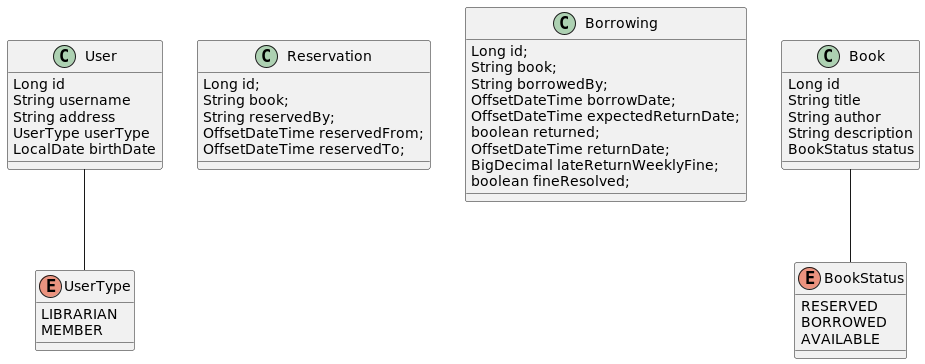

The diagram above was rendered by PlantUML. Its source (embedded in the PNG):
@startuml


class User {
Long id
String username
String address
UserType userType
LocalDate birthDate
}

class Reservation {
Long id;
String book;
String reservedBy;
OffsetDateTime reservedFrom;
OffsetDateTime reservedTo;
}

class Borrowing {
Long id;
String book;
String borrowedBy;
OffsetDateTime borrowDate;
OffsetDateTime expectedReturnDate;
boolean returned;
OffsetDateTime returnDate;
BigDecimal lateReturnWeeklyFine;
boolean fineResolved;
}

class Book {
Long id
String title
String author
String description
BookStatus status
}

enum UserType {
LIBRARIAN
MEMBER
}

enum BookStatus {
RESERVED
BORROWED
AVAILABLE
}

Book -- BookStatus
User -- UserType

@enduml